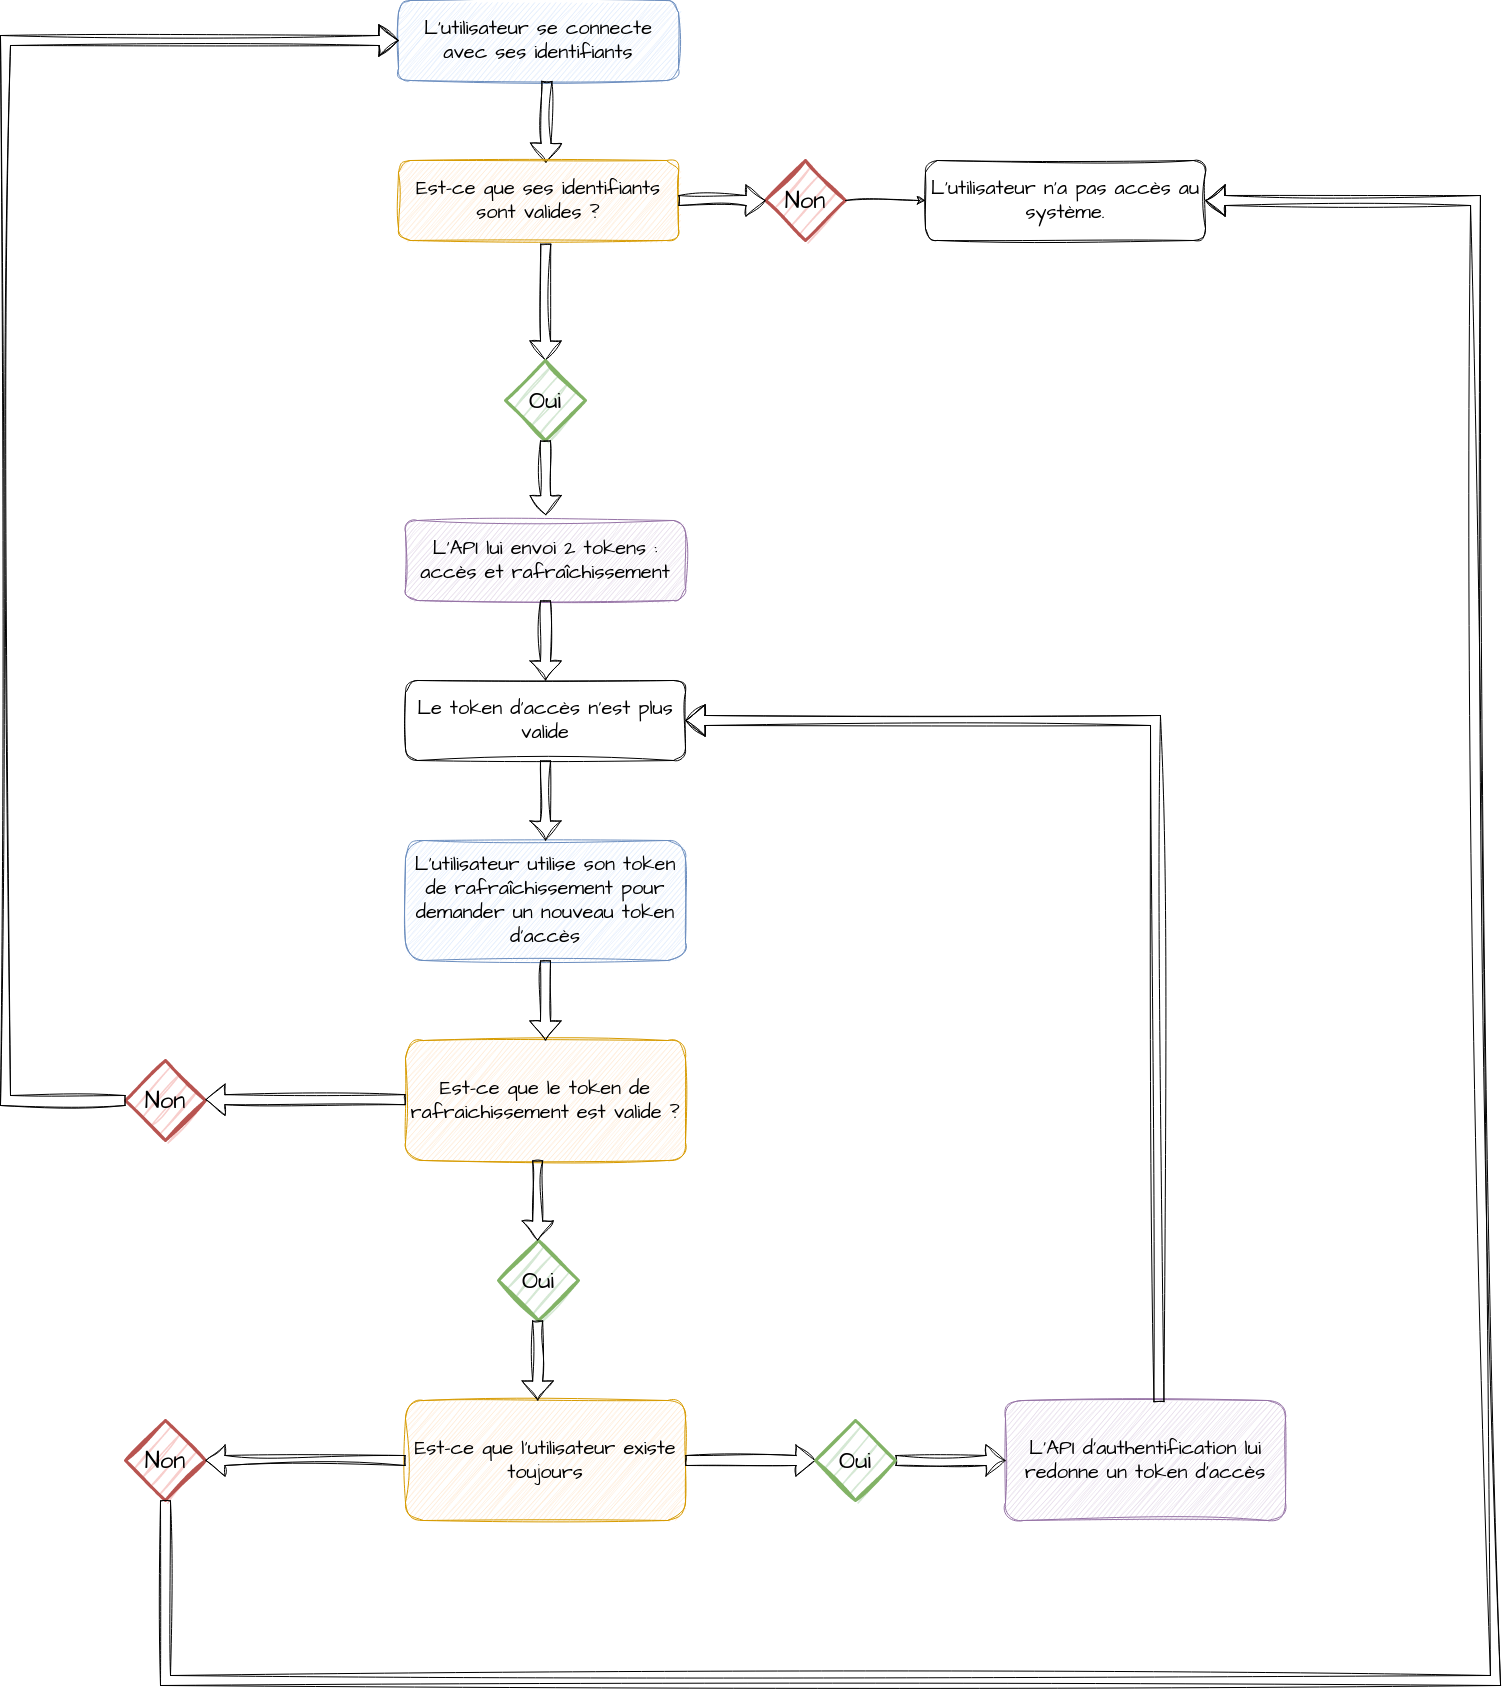

The diagram above was exported from draw.io. Its source (the exported page's mxGraphModel, read from the mxfile embedded in the PNG):
<mxGraphModel dx="4175" dy="2759" grid="1" gridSize="10" guides="1" tooltips="1" connect="1" arrows="1" fold="1" page="1" pageScale="1" pageWidth="827" pageHeight="1169" math="0" shadow="0">
  <root>
    <mxCell id="0" />
    <mxCell id="1" parent="0" />
    <mxCell id="243QyRulBXpM2tCjIqUp-84" value="&lt;div&gt;L'utilisateur se connecte avec ses identifiants&lt;br&gt;&lt;/div&gt;" style="rounded=1;whiteSpace=wrap;html=1;hachureGap=4;fontFamily=Architects Daughter;fontSource=https%3A%2F%2Ffonts.googleapis.com%2Fcss%3Ffamily%3DArchitects%2BDaughter;fontSize=20;sketch=1;curveFitting=1;jiggle=2;fillColor=#dae8fc;strokeColor=#6c8ebf;" parent="1" vertex="1">
      <mxGeometry x="233" y="-360" width="280" height="80" as="geometry" />
    </mxCell>
    <mxCell id="243QyRulBXpM2tCjIqUp-85" value="Le token d'accès n'est plus valide" style="rounded=1;whiteSpace=wrap;html=1;hachureGap=4;fontFamily=Architects Daughter;fontSource=https%3A%2F%2Ffonts.googleapis.com%2Fcss%3Ffamily%3DArchitects%2BDaughter;fontSize=20;sketch=1;curveFitting=1;jiggle=2;" parent="1" vertex="1">
      <mxGeometry x="240" y="320" width="280" height="80" as="geometry" />
    </mxCell>
    <mxCell id="243QyRulBXpM2tCjIqUp-87" value="" style="endArrow=classic;html=1;rounded=1;hachureGap=4;fontFamily=Architects Daughter;fontSource=https%3A%2F%2Ffonts.googleapis.com%2Fcss%3Ffamily%3DArchitects%2BDaughter;fontSize=16;exitX=0.53;exitY=1.005;exitDx=0;exitDy=0;entryX=0.526;entryY=0.029;entryDx=0;entryDy=0;exitPerimeter=0;entryPerimeter=0;sketch=1;curveFitting=1;jiggle=2;shape=flexArrow;" parent="1" source="243QyRulBXpM2tCjIqUp-84" target="243QyRulBXpM2tCjIqUp-119" edge="1">
      <mxGeometry width="50" height="50" relative="1" as="geometry">
        <mxPoint x="640" y="430" as="sourcePoint" />
        <mxPoint x="380" y="-60" as="targetPoint" />
      </mxGeometry>
    </mxCell>
    <mxCell id="243QyRulBXpM2tCjIqUp-88" value="L'utilisateur utilise son token de rafraîchissement pour demander un nouveau token d'accès" style="rounded=1;whiteSpace=wrap;html=1;hachureGap=4;fontFamily=Architects Daughter;fontSource=https%3A%2F%2Ffonts.googleapis.com%2Fcss%3Ffamily%3DArchitects%2BDaughter;fontSize=20;sketch=1;curveFitting=1;jiggle=2;fillColor=#dae8fc;strokeColor=#6c8ebf;" parent="1" vertex="1">
      <mxGeometry x="240" y="480" width="280" height="120" as="geometry" />
    </mxCell>
    <mxCell id="243QyRulBXpM2tCjIqUp-89" value="" style="endArrow=classic;html=1;rounded=1;hachureGap=4;fontFamily=Architects Daughter;fontSource=https%3A%2F%2Ffonts.googleapis.com%2Fcss%3Ffamily%3DArchitects%2BDaughter;fontSize=16;exitX=0.5;exitY=1;exitDx=0;exitDy=0;exitPerimeter=0;entryX=0.5;entryY=0;entryDx=0;entryDy=0;sketch=1;curveFitting=1;jiggle=2;shape=flexArrow;" parent="1" source="243QyRulBXpM2tCjIqUp-85" target="243QyRulBXpM2tCjIqUp-88" edge="1">
      <mxGeometry width="50" height="50" relative="1" as="geometry">
        <mxPoint x="360" y="440" as="sourcePoint" />
        <mxPoint x="367" y="490" as="targetPoint" />
      </mxGeometry>
    </mxCell>
    <mxCell id="243QyRulBXpM2tCjIqUp-91" value="Est-ce que l'utilisateur existe toujours" style="rounded=1;whiteSpace=wrap;html=1;hachureGap=4;fontFamily=Architects Daughter;fontSource=https%3A%2F%2Ffonts.googleapis.com%2Fcss%3Ffamily%3DArchitects%2BDaughter;fontSize=20;sketch=1;curveFitting=1;jiggle=2;fillColor=#ffe6cc;strokeColor=#d79b00;" parent="1" vertex="1">
      <mxGeometry x="240" y="1040" width="280" height="120" as="geometry" />
    </mxCell>
    <mxCell id="243QyRulBXpM2tCjIqUp-94" value="L'API d'authentification lui redonne un token d'accès" style="rounded=1;whiteSpace=wrap;html=1;hachureGap=4;fontFamily=Architects Daughter;fontSource=https%3A%2F%2Ffonts.googleapis.com%2Fcss%3Ffamily%3DArchitects%2BDaughter;fontSize=20;sketch=1;curveFitting=1;jiggle=2;fillColor=#e1d5e7;strokeColor=#9673a6;" parent="1" vertex="1">
      <mxGeometry x="840" y="1040" width="280" height="120" as="geometry" />
    </mxCell>
    <mxCell id="243QyRulBXpM2tCjIqUp-95" value="" style="endArrow=classic;html=1;rounded=0;exitX=1;exitY=0.5;exitDx=0;exitDy=0;entryX=0;entryY=0.5;entryDx=0;entryDy=0;sketch=1;curveFitting=1;jiggle=2;shape=flexArrow;" parent="1" source="243QyRulBXpM2tCjIqUp-91" target="243QyRulBXpM2tCjIqUp-97" edge="1">
      <mxGeometry width="50" height="50" relative="1" as="geometry">
        <mxPoint x="640" y="750" as="sourcePoint" />
        <mxPoint x="580" y="860" as="targetPoint" />
      </mxGeometry>
    </mxCell>
    <mxCell id="243QyRulBXpM2tCjIqUp-99" value="" style="endArrow=classic;html=1;rounded=0;entryX=0;entryY=0.5;entryDx=0;entryDy=0;sketch=1;curveFitting=1;jiggle=2;shape=flexArrow;" parent="1" source="243QyRulBXpM2tCjIqUp-97" target="243QyRulBXpM2tCjIqUp-94" edge="1">
      <mxGeometry width="50" height="50" relative="1" as="geometry">
        <mxPoint x="680" y="860" as="sourcePoint" />
        <mxPoint x="1150" y="1030" as="targetPoint" />
      </mxGeometry>
    </mxCell>
    <mxCell id="243QyRulBXpM2tCjIqUp-100" value="&lt;font style=&quot;font-size: 24px;&quot; face=&quot;Architects daughter&quot;&gt;Non&lt;/font&gt;" style="rhombus;whiteSpace=wrap;html=1;strokeWidth=3;sketch=1;curveFitting=1;jiggle=2;fillColor=#f8cecc;strokeColor=#b85450;" parent="1" vertex="1">
      <mxGeometry x="-40" y="1060" width="80" height="80" as="geometry" />
    </mxCell>
    <mxCell id="243QyRulBXpM2tCjIqUp-97" value="&lt;font style=&quot;font-size: 24px;&quot; face=&quot;Architects daughter&quot;&gt;Oui&lt;/font&gt;" style="rhombus;whiteSpace=wrap;html=1;strokeWidth=3;sketch=1;curveFitting=1;jiggle=2;fillColor=#d5e8d4;strokeColor=#82b366;" parent="1" vertex="1">
      <mxGeometry x="650" y="1060" width="80" height="80" as="geometry" />
    </mxCell>
    <mxCell id="243QyRulBXpM2tCjIqUp-102" value="" style="endArrow=classic;html=1;rounded=0;exitX=0;exitY=0.5;exitDx=0;exitDy=0;entryX=1;entryY=0.5;entryDx=0;entryDy=0;sketch=1;curveFitting=1;jiggle=2;shape=flexArrow;" parent="1" source="243QyRulBXpM2tCjIqUp-91" target="243QyRulBXpM2tCjIqUp-100" edge="1">
      <mxGeometry width="50" height="50" relative="1" as="geometry">
        <mxPoint x="90" y="859.41" as="sourcePoint" />
        <mxPoint x="170" y="780" as="targetPoint" />
      </mxGeometry>
    </mxCell>
    <mxCell id="243QyRulBXpM2tCjIqUp-103" value="" style="endArrow=classic;html=1;rounded=0;exitX=0.548;exitY=0.014;exitDx=0;exitDy=0;exitPerimeter=0;entryX=1;entryY=0.5;entryDx=0;entryDy=0;sketch=1;curveFitting=1;jiggle=2;shape=flexArrow;" parent="1" source="243QyRulBXpM2tCjIqUp-94" target="243QyRulBXpM2tCjIqUp-85" edge="1">
      <mxGeometry width="50" height="50" relative="1" as="geometry">
        <mxPoint x="640" y="750" as="sourcePoint" />
        <mxPoint x="1010" y="110" as="targetPoint" />
        <Array as="points">
          <mxPoint x="990" y="360" />
        </Array>
      </mxGeometry>
    </mxCell>
    <mxCell id="243QyRulBXpM2tCjIqUp-104" value="Est-ce que le token de rafraichissement est valide ? " style="rounded=1;whiteSpace=wrap;html=1;hachureGap=4;fontFamily=Architects Daughter;fontSource=https%3A%2F%2Ffonts.googleapis.com%2Fcss%3Ffamily%3DArchitects%2BDaughter;fontSize=20;sketch=1;curveFitting=1;jiggle=2;fillColor=#ffe6cc;strokeColor=#d79b00;" parent="1" vertex="1">
      <mxGeometry x="240" y="680" width="280" height="120" as="geometry" />
    </mxCell>
    <mxCell id="243QyRulBXpM2tCjIqUp-107" value="&lt;font style=&quot;font-size: 24px;&quot; face=&quot;Architects daughter&quot;&gt;Non&lt;/font&gt;" style="rhombus;whiteSpace=wrap;html=1;strokeWidth=3;sketch=1;curveFitting=1;jiggle=2;fillColor=#f8cecc;strokeColor=#b85450;" parent="1" vertex="1">
      <mxGeometry x="-40" y="700" width="80" height="80" as="geometry" />
    </mxCell>
    <mxCell id="243QyRulBXpM2tCjIqUp-108" value="" style="endArrow=classic;html=1;rounded=0;exitX=0;exitY=0.5;exitDx=0;exitDy=0;entryX=1;entryY=0.5;entryDx=0;entryDy=0;sketch=1;curveFitting=1;jiggle=2;shape=flexArrow;" parent="1" edge="1">
      <mxGeometry width="50" height="50" relative="1" as="geometry">
        <mxPoint x="240" y="739.17" as="sourcePoint" />
        <mxPoint x="40" y="739.17" as="targetPoint" />
      </mxGeometry>
    </mxCell>
    <mxCell id="243QyRulBXpM2tCjIqUp-109" value="" style="endArrow=classic;html=1;rounded=0;entryX=0.5;entryY=0;entryDx=0;entryDy=0;exitX=0.5;exitY=1;exitDx=0;exitDy=0;sketch=1;curveFitting=1;jiggle=2;shape=flexArrow;" parent="1" source="243QyRulBXpM2tCjIqUp-88" target="243QyRulBXpM2tCjIqUp-104" edge="1">
      <mxGeometry width="50" height="50" relative="1" as="geometry">
        <mxPoint x="150" y="580" as="sourcePoint" />
        <mxPoint x="200" y="530" as="targetPoint" />
      </mxGeometry>
    </mxCell>
    <mxCell id="243QyRulBXpM2tCjIqUp-110" value="" style="endArrow=classic;html=1;rounded=0;entryX=0;entryY=0.5;entryDx=0;entryDy=0;exitX=0;exitY=0.5;exitDx=0;exitDy=0;sketch=1;curveFitting=1;jiggle=2;shape=flexArrow;" parent="1" source="243QyRulBXpM2tCjIqUp-107" target="243QyRulBXpM2tCjIqUp-84" edge="1">
      <mxGeometry width="50" height="50" relative="1" as="geometry">
        <mxPoint x="-200" y="740" as="sourcePoint" />
        <mxPoint x="-10" y="70" as="targetPoint" />
        <Array as="points">
          <mxPoint x="-160" y="740" />
          <mxPoint x="-160" y="-320" />
        </Array>
      </mxGeometry>
    </mxCell>
    <mxCell id="243QyRulBXpM2tCjIqUp-112" value="&lt;font style=&quot;font-size: 24px;&quot; face=&quot;Architects daughter&quot;&gt;Oui&lt;/font&gt;" style="rhombus;whiteSpace=wrap;html=1;strokeWidth=3;sketch=1;curveFitting=1;jiggle=2;fillColor=#d5e8d4;strokeColor=#82b366;" parent="1" vertex="1">
      <mxGeometry x="333" y="880" width="80" height="80" as="geometry" />
    </mxCell>
    <mxCell id="243QyRulBXpM2tCjIqUp-113" value="" style="endArrow=classic;html=1;rounded=0;entryX=0.5;entryY=0;entryDx=0;entryDy=0;exitX=0.5;exitY=1;exitDx=0;exitDy=0;sketch=1;curveFitting=1;jiggle=2;shape=flexArrow;" parent="1" edge="1">
      <mxGeometry width="50" height="50" relative="1" as="geometry">
        <mxPoint x="372.17" y="800" as="sourcePoint" />
        <mxPoint x="372.17" y="880" as="targetPoint" />
      </mxGeometry>
    </mxCell>
    <mxCell id="243QyRulBXpM2tCjIqUp-114" value="" style="endArrow=classic;html=1;rounded=0;entryX=0.5;entryY=0;entryDx=0;entryDy=0;exitX=0.5;exitY=1;exitDx=0;exitDy=0;sketch=1;curveFitting=1;jiggle=2;shape=flexArrow;" parent="1" edge="1">
      <mxGeometry width="50" height="50" relative="1" as="geometry">
        <mxPoint x="372.17" y="960" as="sourcePoint" />
        <mxPoint x="372.17" y="1040" as="targetPoint" />
      </mxGeometry>
    </mxCell>
    <mxCell id="243QyRulBXpM2tCjIqUp-115" value="L'utilisateur n'a pas accès au système." style="rounded=1;whiteSpace=wrap;html=1;hachureGap=4;fontFamily=Architects Daughter;fontSource=https%3A%2F%2Ffonts.googleapis.com%2Fcss%3Ffamily%3DArchitects%2BDaughter;fontSize=20;sketch=1;curveFitting=1;jiggle=2;" parent="1" vertex="1">
      <mxGeometry x="760" y="-200" width="280" height="80" as="geometry" />
    </mxCell>
    <mxCell id="243QyRulBXpM2tCjIqUp-118" value="&lt;div&gt;L'API lui envoi 2 tokens :&lt;/div&gt;&lt;div&gt;accès et rafraîchissement&lt;/div&gt;" style="rounded=1;whiteSpace=wrap;html=1;hachureGap=4;fontFamily=Architects Daughter;fontSource=https%3A%2F%2Ffonts.googleapis.com%2Fcss%3Ffamily%3DArchitects%2BDaughter;fontSize=20;sketch=1;curveFitting=1;jiggle=2;fillColor=#e1d5e7;strokeColor=#9673a6;" parent="1" vertex="1">
      <mxGeometry x="240" y="160" width="280" height="80" as="geometry" />
    </mxCell>
    <mxCell id="243QyRulBXpM2tCjIqUp-119" value="Est-ce que ses identifiants sont valides ? " style="rounded=1;whiteSpace=wrap;html=1;hachureGap=4;fontFamily=Architects Daughter;fontSource=https%3A%2F%2Ffonts.googleapis.com%2Fcss%3Ffamily%3DArchitects%2BDaughter;fontSize=20;sketch=1;curveFitting=1;jiggle=2;fillColor=#ffe6cc;strokeColor=#d79b00;" parent="1" vertex="1">
      <mxGeometry x="233" y="-200" width="280" height="80" as="geometry" />
    </mxCell>
    <mxCell id="243QyRulBXpM2tCjIqUp-120" value="&lt;font style=&quot;font-size: 24px;&quot; face=&quot;Architects daughter&quot;&gt;Non&lt;/font&gt;" style="rhombus;whiteSpace=wrap;html=1;strokeWidth=3;sketch=1;curveFitting=1;jiggle=2;fillColor=#f8cecc;strokeColor=#b85450;" parent="1" vertex="1">
      <mxGeometry x="600" y="-200" width="80" height="80" as="geometry" />
    </mxCell>
    <mxCell id="243QyRulBXpM2tCjIqUp-121" value="" style="endArrow=classic;html=1;rounded=1;hachureGap=4;fontFamily=Architects Daughter;fontSource=https%3A%2F%2Ffonts.googleapis.com%2Fcss%3Ffamily%3DArchitects%2BDaughter;fontSize=16;exitX=1;exitY=0.5;exitDx=0;exitDy=0;entryX=0;entryY=0.5;entryDx=0;entryDy=0;sketch=1;curveFitting=1;jiggle=2;shape=flexArrow;" parent="1" source="243QyRulBXpM2tCjIqUp-119" target="243QyRulBXpM2tCjIqUp-120" edge="1">
      <mxGeometry width="50" height="50" relative="1" as="geometry">
        <mxPoint x="640" y="-30" as="sourcePoint" />
        <mxPoint x="640" y="130" as="targetPoint" />
      </mxGeometry>
    </mxCell>
    <mxCell id="243QyRulBXpM2tCjIqUp-123" value="" style="endArrow=classic;html=1;rounded=1;hachureGap=4;fontFamily=Architects Daughter;fontSource=https%3A%2F%2Ffonts.googleapis.com%2Fcss%3Ffamily%3DArchitects%2BDaughter;fontSize=16;exitX=1;exitY=0.5;exitDx=0;exitDy=0;entryX=0;entryY=0.5;entryDx=0;entryDy=0;sketch=1;curveFitting=1;jiggle=2;" parent="1" source="243QyRulBXpM2tCjIqUp-120" target="243QyRulBXpM2tCjIqUp-115" edge="1">
      <mxGeometry width="50" height="50" relative="1" as="geometry">
        <mxPoint x="730" y="-60.83" as="sourcePoint" />
        <mxPoint x="830" y="-61" as="targetPoint" />
      </mxGeometry>
    </mxCell>
    <mxCell id="243QyRulBXpM2tCjIqUp-124" value="" style="endArrow=classic;html=1;rounded=0;exitX=0.526;exitY=1.04;exitDx=0;exitDy=0;entryX=0.5;entryY=0;entryDx=0;entryDy=0;exitPerimeter=0;sketch=1;curveFitting=1;jiggle=2;shape=flexArrow;" parent="1" source="243QyRulBXpM2tCjIqUp-119" target="243QyRulBXpM2tCjIqUp-128" edge="1">
      <mxGeometry width="50" height="50" relative="1" as="geometry">
        <mxPoint x="372.17" y="20" as="sourcePoint" />
        <mxPoint x="370" as="targetPoint" />
      </mxGeometry>
    </mxCell>
    <mxCell id="243QyRulBXpM2tCjIqUp-128" value="&lt;font style=&quot;font-size: 24px;&quot; face=&quot;Architects daughter&quot;&gt;Oui&lt;/font&gt;" style="rhombus;whiteSpace=wrap;html=1;strokeWidth=3;sketch=1;curveFitting=1;jiggle=2;fillColor=#d5e8d4;strokeColor=#82b366;" parent="1" vertex="1">
      <mxGeometry x="340" width="80" height="80" as="geometry" />
    </mxCell>
    <mxCell id="243QyRulBXpM2tCjIqUp-129" value="" style="endArrow=classic;html=1;rounded=0;exitX=0.5;exitY=1;exitDx=0;exitDy=0;entryX=0.501;entryY=-0.067;entryDx=0;entryDy=0;entryPerimeter=0;sketch=1;curveFitting=1;jiggle=2;shape=flexArrow;" parent="1" source="243QyRulBXpM2tCjIqUp-128" target="243QyRulBXpM2tCjIqUp-118" edge="1">
      <mxGeometry width="50" height="50" relative="1" as="geometry">
        <mxPoint x="372.41" y="90" as="sourcePoint" />
        <mxPoint x="370" y="160" as="targetPoint" />
      </mxGeometry>
    </mxCell>
    <mxCell id="243QyRulBXpM2tCjIqUp-131" value="" style="endArrow=classic;html=1;rounded=0;entryX=0.5;entryY=0;entryDx=0;entryDy=0;sketch=1;curveFitting=1;jiggle=2;shape=flexArrow;" parent="1" source="243QyRulBXpM2tCjIqUp-118" target="243QyRulBXpM2tCjIqUp-85" edge="1">
      <mxGeometry width="50" height="50" relative="1" as="geometry">
        <mxPoint x="372.41" y="250" as="sourcePoint" />
        <mxPoint x="372.41" y="330" as="targetPoint" />
      </mxGeometry>
    </mxCell>
    <mxCell id="243QyRulBXpM2tCjIqUp-132" value="" style="endArrow=classic;html=1;rounded=0;exitX=0;exitY=0.5;exitDx=0;exitDy=0;sketch=1;curveFitting=1;jiggle=2;shape=flexArrow;" parent="1" edge="1">
      <mxGeometry width="50" height="50" relative="1" as="geometry">
        <mxPoint y="1140" as="sourcePoint" />
        <mxPoint x="1040" y="-160" as="targetPoint" />
        <Array as="points">
          <mxPoint y="1320" />
          <mxPoint x="1330" y="1320" />
          <mxPoint x="1310" y="-160" />
        </Array>
      </mxGeometry>
    </mxCell>
  </root>
</mxGraphModel>